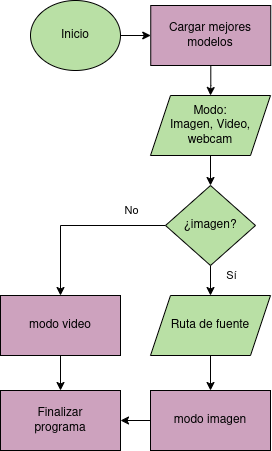

The diagram above was exported from draw.io. Its source (the exported page's mxGraphModel, read from the mxfile embedded in the PNG):
<mxGraphModel dx="866" dy="537" grid="1" gridSize="10" guides="1" tooltips="1" connect="1" arrows="1" fold="1" page="1" pageScale="1" pageWidth="850" pageHeight="1100" math="0" shadow="0">
  <root>
    <mxCell id="0" />
    <mxCell id="1" parent="0" />
    <mxCell id="5SI-eFBUIk94I5xptZsu-1" value="" style="edgeStyle=orthogonalEdgeStyle;rounded=0;orthogonalLoop=1;jettySize=auto;html=1;" parent="1" source="5SI-eFBUIk94I5xptZsu-2" target="5SI-eFBUIk94I5xptZsu-14" edge="1">
      <mxGeometry relative="1" as="geometry" />
    </mxCell>
    <mxCell id="5SI-eFBUIk94I5xptZsu-2" value="&lt;font style=&quot;color: rgb(0, 0, 0);&quot;&gt;Inicio&lt;/font&gt;" style="ellipse;whiteSpace=wrap;html=1;fillColor=#B9E0A5;strokeColor=#000000;" parent="1" vertex="1">
      <mxGeometry x="170" y="60" width="90" height="70" as="geometry" />
    </mxCell>
    <mxCell id="5SI-eFBUIk94I5xptZsu-3" value="" style="edgeStyle=orthogonalEdgeStyle;rounded=0;orthogonalLoop=1;jettySize=auto;html=1;" parent="1" source="5SI-eFBUIk94I5xptZsu-4" target="5SI-eFBUIk94I5xptZsu-8" edge="1">
      <mxGeometry relative="1" as="geometry" />
    </mxCell>
    <mxCell id="5SI-eFBUIk94I5xptZsu-4" value="&lt;font style=&quot;color: rgb(0, 0, 0);&quot;&gt;Modo:&lt;br&gt;Imagen, Video,&lt;/font&gt;&lt;div&gt;&lt;font style=&quot;color: rgb(0, 0, 0);&quot;&gt;webcam&lt;/font&gt;&lt;/div&gt;" style="shape=parallelogram;perimeter=parallelogramPerimeter;whiteSpace=wrap;html=1;fixedSize=1;fillColor=#B9E0A5;strokeColor=#000000;" parent="1" vertex="1">
      <mxGeometry x="290" y="155" width="120" height="60" as="geometry" />
    </mxCell>
    <mxCell id="5SI-eFBUIk94I5xptZsu-5" value="" style="edgeStyle=orthogonalEdgeStyle;rounded=0;orthogonalLoop=1;jettySize=auto;html=1;" parent="1" source="5SI-eFBUIk94I5xptZsu-8" target="5SI-eFBUIk94I5xptZsu-10" edge="1">
      <mxGeometry relative="1" as="geometry" />
    </mxCell>
    <mxCell id="5SI-eFBUIk94I5xptZsu-6" value="Sí" style="edgeLabel;html=1;align=center;verticalAlign=middle;resizable=0;points=[];" parent="5SI-eFBUIk94I5xptZsu-5" vertex="1" connectable="0">
      <mxGeometry x="0.32" y="3" relative="1" as="geometry">
        <mxPoint x="17" y="-3" as="offset" />
      </mxGeometry>
    </mxCell>
    <mxCell id="5SI-eFBUIk94I5xptZsu-7" style="edgeStyle=orthogonalEdgeStyle;rounded=0;orthogonalLoop=1;jettySize=auto;html=1;entryX=0.5;entryY=0;entryDx=0;entryDy=0;" parent="1" source="5SI-eFBUIk94I5xptZsu-8" target="5SI-eFBUIk94I5xptZsu-12" edge="1">
      <mxGeometry relative="1" as="geometry" />
    </mxCell>
    <mxCell id="W-oDM6pvEZc3XOU3nMlW-1" value="No" style="edgeLabel;html=1;align=center;verticalAlign=middle;resizable=0;points=[];" parent="5SI-eFBUIk94I5xptZsu-7" vertex="1" connectable="0">
      <mxGeometry x="-0.4857" y="1" relative="1" as="geometry">
        <mxPoint x="10" y="-16" as="offset" />
      </mxGeometry>
    </mxCell>
    <mxCell id="5SI-eFBUIk94I5xptZsu-8" value="&lt;font color=&quot;#000000&quot;&gt;¿imagen?&lt;/font&gt;" style="rhombus;whiteSpace=wrap;html=1;fillColor=#B9E0A5;strokeColor=#000000;" parent="1" vertex="1">
      <mxGeometry x="305" y="245" width="90" height="80" as="geometry" />
    </mxCell>
    <mxCell id="5SI-eFBUIk94I5xptZsu-9" style="edgeStyle=orthogonalEdgeStyle;rounded=0;orthogonalLoop=1;jettySize=auto;html=1;entryX=0.5;entryY=0;entryDx=0;entryDy=0;" parent="1" source="5SI-eFBUIk94I5xptZsu-10" target="5SI-eFBUIk94I5xptZsu-16" edge="1">
      <mxGeometry relative="1" as="geometry" />
    </mxCell>
    <mxCell id="5SI-eFBUIk94I5xptZsu-10" value="&lt;font style=&quot;color: rgb(0, 0, 0);&quot;&gt;Ruta de fuente&lt;/font&gt;" style="shape=parallelogram;perimeter=parallelogramPerimeter;whiteSpace=wrap;html=1;fixedSize=1;fillColor=#B9E0A5;strokeColor=#000000;" parent="1" vertex="1">
      <mxGeometry x="290" y="355" width="120" height="60" as="geometry" />
    </mxCell>
    <mxCell id="5SI-eFBUIk94I5xptZsu-11" value="" style="edgeStyle=orthogonalEdgeStyle;rounded=0;orthogonalLoop=1;jettySize=auto;html=1;" parent="1" source="5SI-eFBUIk94I5xptZsu-12" target="5SI-eFBUIk94I5xptZsu-17" edge="1">
      <mxGeometry relative="1" as="geometry" />
    </mxCell>
    <mxCell id="5SI-eFBUIk94I5xptZsu-12" value="&lt;font color=&quot;#000000&quot;&gt;modo video&lt;/font&gt;" style="rounded=0;whiteSpace=wrap;html=1;fillColor=#CDA2BE;strokeColor=#000000;" parent="1" vertex="1">
      <mxGeometry x="140" y="355" width="120" height="60" as="geometry" />
    </mxCell>
    <mxCell id="5SI-eFBUIk94I5xptZsu-13" value="" style="edgeStyle=orthogonalEdgeStyle;rounded=0;orthogonalLoop=1;jettySize=auto;html=1;" parent="1" source="5SI-eFBUIk94I5xptZsu-14" target="5SI-eFBUIk94I5xptZsu-4" edge="1">
      <mxGeometry relative="1" as="geometry" />
    </mxCell>
    <mxCell id="5SI-eFBUIk94I5xptZsu-14" value="&lt;font style=&quot;color: rgb(0, 0, 0);&quot;&gt;Cargar mejores&lt;/font&gt;&lt;div&gt;&lt;font style=&quot;color: rgb(0, 0, 0);&quot;&gt;modelos&lt;/font&gt;&lt;/div&gt;" style="rounded=0;whiteSpace=wrap;html=1;fillColor=#CDA2BE;strokeColor=#000000;" parent="1" vertex="1">
      <mxGeometry x="290.25" y="65" width="120" height="60" as="geometry" />
    </mxCell>
    <mxCell id="5SI-eFBUIk94I5xptZsu-15" value="" style="edgeStyle=orthogonalEdgeStyle;rounded=0;orthogonalLoop=1;jettySize=auto;html=1;" parent="1" source="5SI-eFBUIk94I5xptZsu-16" target="5SI-eFBUIk94I5xptZsu-17" edge="1">
      <mxGeometry relative="1" as="geometry" />
    </mxCell>
    <mxCell id="5SI-eFBUIk94I5xptZsu-16" value="&lt;font style=&quot;color: rgb(0, 0, 0);&quot;&gt;modo imagen&lt;/font&gt;" style="rounded=0;whiteSpace=wrap;html=1;fillColor=#CDA2BE;strokeColor=#000000;" parent="1" vertex="1">
      <mxGeometry x="290" y="450" width="120" height="60" as="geometry" />
    </mxCell>
    <mxCell id="5SI-eFBUIk94I5xptZsu-17" value="&lt;font style=&quot;color: rgb(0, 0, 0);&quot;&gt;Finalizar&lt;/font&gt;&lt;div&gt;&lt;font style=&quot;color: rgb(0, 0, 0);&quot;&gt;programa&lt;/font&gt;&lt;/div&gt;" style="rounded=0;whiteSpace=wrap;html=1;fillColor=#CDA2BE;strokeColor=#000000;" parent="1" vertex="1">
      <mxGeometry x="140" y="450" width="120" height="60" as="geometry" />
    </mxCell>
  </root>
</mxGraphModel>